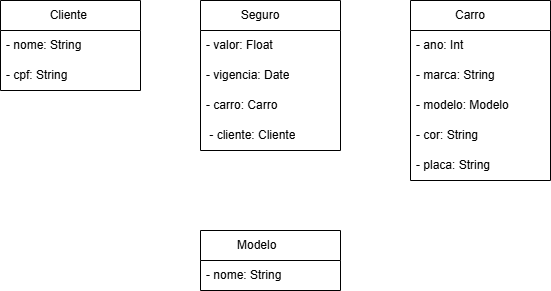

The diagram above was exported from draw.io. Its source (the exported page's mxGraphModel, read from the mxfile embedded in the PNG):
<mxGraphModel dx="610" dy="624" grid="1" gridSize="10" guides="1" tooltips="1" connect="1" arrows="1" fold="1" page="1" pageScale="1" pageWidth="827" pageHeight="1169" math="0" shadow="0">
  <root>
    <mxCell id="0" />
    <mxCell id="1" parent="0" />
    <mxCell id="XDgannqpszgiOB6jrfX1-2" value="Cliente&amp;nbsp;" style="swimlane;fontStyle=0;childLayout=stackLayout;horizontal=1;startSize=30;horizontalStack=0;resizeParent=1;resizeParentMax=0;resizeLast=0;collapsible=1;marginBottom=0;whiteSpace=wrap;html=1;" vertex="1" parent="1">
      <mxGeometry x="90" y="80" width="140" height="90" as="geometry" />
    </mxCell>
    <mxCell id="XDgannqpszgiOB6jrfX1-3" value="- nome: String" style="text;strokeColor=none;fillColor=none;align=left;verticalAlign=middle;spacingLeft=4;spacingRight=4;overflow=hidden;points=[[0,0.5],[1,0.5]];portConstraint=eastwest;rotatable=0;whiteSpace=wrap;html=1;" vertex="1" parent="XDgannqpszgiOB6jrfX1-2">
      <mxGeometry y="30" width="140" height="30" as="geometry" />
    </mxCell>
    <mxCell id="XDgannqpszgiOB6jrfX1-4" value="- cpf: String" style="text;strokeColor=none;fillColor=none;align=left;verticalAlign=middle;spacingLeft=4;spacingRight=4;overflow=hidden;points=[[0,0.5],[1,0.5]];portConstraint=eastwest;rotatable=0;whiteSpace=wrap;html=1;" vertex="1" parent="XDgannqpszgiOB6jrfX1-2">
      <mxGeometry y="60" width="140" height="30" as="geometry" />
    </mxCell>
    <mxCell id="XDgannqpszgiOB6jrfX1-7" value="Modelo&amp;nbsp; &amp;nbsp; &amp;nbsp; &amp;nbsp;&amp;nbsp;" style="swimlane;fontStyle=0;childLayout=stackLayout;horizontal=1;startSize=30;horizontalStack=0;resizeParent=1;resizeParentMax=0;resizeLast=0;collapsible=1;marginBottom=0;whiteSpace=wrap;html=1;" vertex="1" parent="1">
      <mxGeometry x="290" y="310" width="140" height="60" as="geometry" />
    </mxCell>
    <mxCell id="XDgannqpszgiOB6jrfX1-8" value="- nome: String" style="text;strokeColor=none;fillColor=none;align=left;verticalAlign=middle;spacingLeft=4;spacingRight=4;overflow=hidden;points=[[0,0.5],[1,0.5]];portConstraint=eastwest;rotatable=0;whiteSpace=wrap;html=1;" vertex="1" parent="XDgannqpszgiOB6jrfX1-7">
      <mxGeometry y="30" width="140" height="30" as="geometry" />
    </mxCell>
    <mxCell id="XDgannqpszgiOB6jrfX1-15" value="Carro&amp;nbsp; &amp;nbsp; &amp;nbsp;&amp;nbsp;" style="swimlane;fontStyle=0;childLayout=stackLayout;horizontal=1;startSize=30;horizontalStack=0;resizeParent=1;resizeParentMax=0;resizeLast=0;collapsible=1;marginBottom=0;whiteSpace=wrap;html=1;" vertex="1" parent="1">
      <mxGeometry x="500" y="80" width="140" height="180" as="geometry" />
    </mxCell>
    <mxCell id="XDgannqpszgiOB6jrfX1-16" value="- ano: Int&amp;nbsp; &amp;nbsp; &amp;nbsp;" style="text;strokeColor=none;fillColor=none;align=left;verticalAlign=middle;spacingLeft=4;spacingRight=4;overflow=hidden;points=[[0,0.5],[1,0.5]];portConstraint=eastwest;rotatable=0;whiteSpace=wrap;html=1;" vertex="1" parent="XDgannqpszgiOB6jrfX1-15">
      <mxGeometry y="30" width="140" height="30" as="geometry" />
    </mxCell>
    <mxCell id="XDgannqpszgiOB6jrfX1-17" value="- marca: String" style="text;strokeColor=none;fillColor=none;align=left;verticalAlign=middle;spacingLeft=4;spacingRight=4;overflow=hidden;points=[[0,0.5],[1,0.5]];portConstraint=eastwest;rotatable=0;whiteSpace=wrap;html=1;" vertex="1" parent="XDgannqpszgiOB6jrfX1-15">
      <mxGeometry y="60" width="140" height="30" as="geometry" />
    </mxCell>
    <mxCell id="XDgannqpszgiOB6jrfX1-18" value="- modelo: Modelo" style="text;strokeColor=none;fillColor=none;align=left;verticalAlign=middle;spacingLeft=4;spacingRight=4;overflow=hidden;points=[[0,0.5],[1,0.5]];portConstraint=eastwest;rotatable=0;whiteSpace=wrap;html=1;" vertex="1" parent="XDgannqpszgiOB6jrfX1-15">
      <mxGeometry y="90" width="140" height="30" as="geometry" />
    </mxCell>
    <mxCell id="XDgannqpszgiOB6jrfX1-25" value="- cor: String" style="text;strokeColor=none;fillColor=none;align=left;verticalAlign=middle;spacingLeft=4;spacingRight=4;overflow=hidden;points=[[0,0.5],[1,0.5]];portConstraint=eastwest;rotatable=0;whiteSpace=wrap;html=1;" vertex="1" parent="XDgannqpszgiOB6jrfX1-15">
      <mxGeometry y="120" width="140" height="30" as="geometry" />
    </mxCell>
    <mxCell id="XDgannqpszgiOB6jrfX1-26" value="- placa: String" style="text;strokeColor=none;fillColor=none;align=left;verticalAlign=middle;spacingLeft=4;spacingRight=4;overflow=hidden;points=[[0,0.5],[1,0.5]];portConstraint=eastwest;rotatable=0;whiteSpace=wrap;html=1;" vertex="1" parent="XDgannqpszgiOB6jrfX1-15">
      <mxGeometry y="150" width="140" height="30" as="geometry" />
    </mxCell>
    <mxCell id="XDgannqpszgiOB6jrfX1-20" value="Seguro&amp;nbsp; &amp;nbsp; &amp;nbsp;&amp;nbsp;" style="swimlane;fontStyle=0;childLayout=stackLayout;horizontal=1;startSize=30;horizontalStack=0;resizeParent=1;resizeParentMax=0;resizeLast=0;collapsible=1;marginBottom=0;whiteSpace=wrap;html=1;" vertex="1" parent="1">
      <mxGeometry x="290" y="80" width="140" height="150" as="geometry" />
    </mxCell>
    <mxCell id="XDgannqpszgiOB6jrfX1-21" value="- valor: Float&amp;nbsp;" style="text;strokeColor=none;fillColor=none;align=left;verticalAlign=middle;spacingLeft=4;spacingRight=4;overflow=hidden;points=[[0,0.5],[1,0.5]];portConstraint=eastwest;rotatable=0;whiteSpace=wrap;html=1;" vertex="1" parent="XDgannqpszgiOB6jrfX1-20">
      <mxGeometry y="30" width="140" height="30" as="geometry" />
    </mxCell>
    <mxCell id="XDgannqpszgiOB6jrfX1-22" value="- vigencia: Date" style="text;strokeColor=none;fillColor=none;align=left;verticalAlign=middle;spacingLeft=4;spacingRight=4;overflow=hidden;points=[[0,0.5],[1,0.5]];portConstraint=eastwest;rotatable=0;whiteSpace=wrap;html=1;" vertex="1" parent="XDgannqpszgiOB6jrfX1-20">
      <mxGeometry y="60" width="140" height="30" as="geometry" />
    </mxCell>
    <mxCell id="XDgannqpszgiOB6jrfX1-23" value="- carro: Carro&amp;nbsp;" style="text;strokeColor=none;fillColor=none;align=left;verticalAlign=middle;spacingLeft=4;spacingRight=4;overflow=hidden;points=[[0,0.5],[1,0.5]];portConstraint=eastwest;rotatable=0;whiteSpace=wrap;html=1;" vertex="1" parent="XDgannqpszgiOB6jrfX1-20">
      <mxGeometry y="90" width="140" height="30" as="geometry" />
    </mxCell>
    <mxCell id="XDgannqpszgiOB6jrfX1-24" value="&amp;nbsp;- cliente: Cliente" style="text;strokeColor=none;fillColor=none;align=left;verticalAlign=middle;spacingLeft=4;spacingRight=4;overflow=hidden;points=[[0,0.5],[1,0.5]];portConstraint=eastwest;rotatable=0;whiteSpace=wrap;html=1;" vertex="1" parent="XDgannqpszgiOB6jrfX1-20">
      <mxGeometry y="120" width="140" height="30" as="geometry" />
    </mxCell>
  </root>
</mxGraphModel>